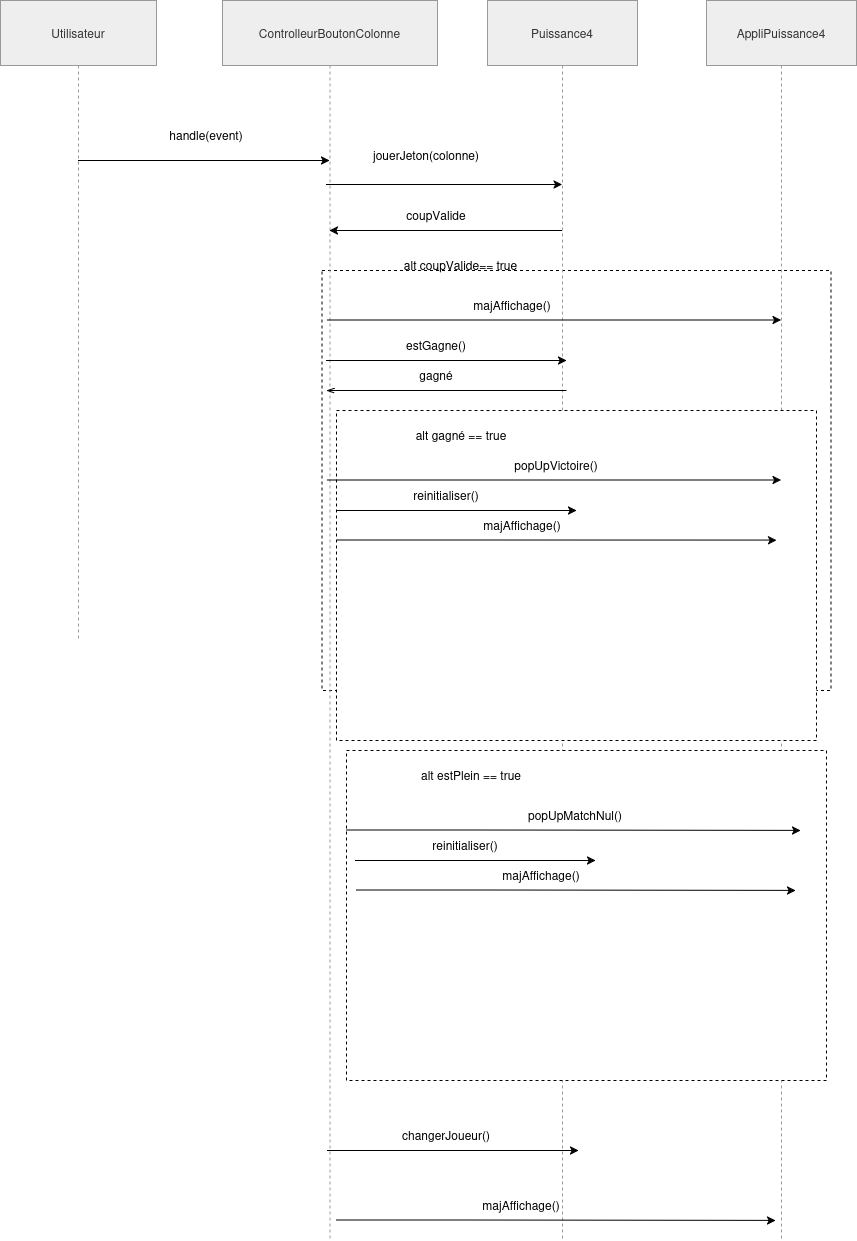

The diagram above was exported from draw.io. Its source (the exported page's mxGraphModel, read from the mxfile embedded in the PNG):
<mxGraphModel dx="1276" dy="641" grid="1" gridSize="10" guides="1" tooltips="1" connect="1" arrows="1" fold="1" page="1" pageScale="1" pageWidth="827" pageHeight="1169" background="#ffffff" math="0" shadow="0">
  <root>
    <mxCell id="0" />
    <mxCell id="1" parent="0" />
    <mxCell id="l_s6ETdlkVZarVaivpg5-31" parent="1" style="whiteSpace=wrap;html=1;dashed=1;" value="" vertex="1">
      <mxGeometry height="420" width="509" x="585.5" y="670" as="geometry" />
    </mxCell>
    <mxCell id="l_s6ETdlkVZarVaivpg5-1" parent="1" style="shape=umlLifeline;perimeter=lifelinePerimeter;whiteSpace=wrap;container=1;dropTarget=0;collapsible=0;recursiveResize=0;outlineConnect=0;portConstraint=eastwest;newEdgeStyle={&quot;edgeStyle&quot;:&quot;elbowEdgeStyle&quot;,&quot;elbow&quot;:&quot;vertical&quot;,&quot;curved&quot;:0,&quot;rounded&quot;:0};size=65;fillColor=light-dark(#eeeeee,#1f2020);strokeColor=light-dark(#999999,#cccccc);fontColor=light-dark(#333333,#cccccc);" value="Utilisateur" vertex="1">
      <mxGeometry height="640" width="156" x="264" y="400" as="geometry" />
    </mxCell>
    <mxCell id="l_s6ETdlkVZarVaivpg5-2" parent="1" style="shape=umlLifeline;perimeter=lifelinePerimeter;whiteSpace=wrap;container=1;dropTarget=0;collapsible=0;recursiveResize=0;outlineConnect=0;portConstraint=eastwest;newEdgeStyle={&quot;edgeStyle&quot;:&quot;elbowEdgeStyle&quot;,&quot;elbow&quot;:&quot;vertical&quot;,&quot;curved&quot;:0,&quot;rounded&quot;:0};size=65;fillColor=light-dark(#eeeeee,#1f2020);strokeColor=light-dark(#999999,#cccccc);fontColor=light-dark(#333333,#cccccc);" value="ControlleurBoutonColonne" vertex="1">
      <mxGeometry height="1240" width="215" x="486" y="400" as="geometry" />
    </mxCell>
    <mxCell id="l_s6ETdlkVZarVaivpg5-3" parent="1" style="shape=umlLifeline;perimeter=lifelinePerimeter;whiteSpace=wrap;container=1;dropTarget=0;collapsible=0;recursiveResize=0;outlineConnect=0;portConstraint=eastwest;newEdgeStyle={&quot;edgeStyle&quot;:&quot;elbowEdgeStyle&quot;,&quot;elbow&quot;:&quot;vertical&quot;,&quot;curved&quot;:0,&quot;rounded&quot;:0};size=65;fillColor=light-dark(#eeeeee,#1f2020);strokeColor=light-dark(#999999,#cccccc);fontColor=light-dark(#333333,#cccccc);" value="Puissance4" vertex="1">
      <mxGeometry height="1240" width="150" x="751" y="400" as="geometry" />
    </mxCell>
    <mxCell id="l_s6ETdlkVZarVaivpg5-14" parent="1" style="shape=umlLifeline;perimeter=lifelinePerimeter;whiteSpace=wrap;container=1;dropTarget=0;collapsible=0;recursiveResize=0;outlineConnect=0;portConstraint=eastwest;newEdgeStyle={&quot;edgeStyle&quot;:&quot;elbowEdgeStyle&quot;,&quot;elbow&quot;:&quot;vertical&quot;,&quot;curved&quot;:0,&quot;rounded&quot;:0};size=65;fillColor=light-dark(#eeeeee,#1f2020);strokeColor=light-dark(#999999,#cccccc);fontColor=light-dark(#333333,#cccccc);" value="AppliPuissance4" vertex="1">
      <mxGeometry height="1240" width="150" x="970" y="400" as="geometry" />
    </mxCell>
    <mxCell id="l_s6ETdlkVZarVaivpg5-15" edge="1" parent="1" source="l_s6ETdlkVZarVaivpg5-1" style="edgeStyle=none;orthogonalLoop=1;jettySize=auto;html=1;rounded=0;" target="l_s6ETdlkVZarVaivpg5-2" value="">
      <mxGeometry relative="1" width="100" as="geometry">
        <Array as="points">
          <mxPoint x="470" y="560" />
        </Array>
        <mxPoint x="420" y="560" as="sourcePoint" />
        <mxPoint x="520" y="560" as="targetPoint" />
      </mxGeometry>
    </mxCell>
    <mxCell id="l_s6ETdlkVZarVaivpg5-16" parent="1" style="text;html=1;whiteSpace=wrap;strokeColor=none;fillColor=none;align=center;verticalAlign=middle;rounded=0;" value="handle(event)" vertex="1">
      <mxGeometry height="30" width="60" x="440" y="520" as="geometry" />
    </mxCell>
    <mxCell id="l_s6ETdlkVZarVaivpg5-32" parent="1" style="text;html=1;whiteSpace=wrap;strokeColor=none;fillColor=none;align=center;verticalAlign=middle;rounded=0;" value="alt coupValide== true" vertex="1">
      <mxGeometry height="30" width="269" x="590" y="650" as="geometry" />
    </mxCell>
    <mxCell id="l_s6ETdlkVZarVaivpg5-33" edge="1" parent="1" style="edgeStyle=none;orthogonalLoop=1;jettySize=auto;html=1;rounded=0;" target="l_s6ETdlkVZarVaivpg5-3" value="">
      <mxGeometry relative="1" width="100" as="geometry">
        <Array as="points">
          <mxPoint x="718" y="584" />
        </Array>
        <mxPoint x="590" y="584" as="sourcePoint" />
        <mxPoint x="841" y="584" as="targetPoint" />
      </mxGeometry>
    </mxCell>
    <mxCell id="l_s6ETdlkVZarVaivpg5-34" parent="1" style="text;html=1;whiteSpace=wrap;strokeColor=none;fillColor=none;align=center;verticalAlign=middle;rounded=0;" value="jouerJeton(colonne)" vertex="1">
      <mxGeometry height="30" width="60" x="660" y="540" as="geometry" />
    </mxCell>
    <mxCell id="l_s6ETdlkVZarVaivpg5-35" edge="1" parent="1" source="l_s6ETdlkVZarVaivpg5-3" style="edgeStyle=none;orthogonalLoop=1;jettySize=auto;html=1;rounded=0;" target="l_s6ETdlkVZarVaivpg5-2" value="">
      <mxGeometry relative="1" width="100" as="geometry">
        <Array as="points">
          <mxPoint x="710" y="630" />
        </Array>
        <mxPoint x="591" y="620" as="sourcePoint" />
        <mxPoint x="720" y="640" as="targetPoint" />
      </mxGeometry>
    </mxCell>
    <mxCell id="l_s6ETdlkVZarVaivpg5-37" parent="1" style="text;html=1;whiteSpace=wrap;strokeColor=none;fillColor=none;align=center;verticalAlign=middle;rounded=0;" value="&lt;div&gt;coupValide&lt;/div&gt;" vertex="1">
      <mxGeometry height="30" width="60" x="670" y="600" as="geometry" />
    </mxCell>
    <mxCell id="l_s6ETdlkVZarVaivpg5-38" edge="1" parent="1" source="l_s6ETdlkVZarVaivpg5-37" style="edgeStyle=none;rounded=0;orthogonalLoop=1;jettySize=auto;html=1;entryX=1;entryY=0.75;entryDx=0;entryDy=0;" target="l_s6ETdlkVZarVaivpg5-37">
      <mxGeometry relative="1" as="geometry" />
    </mxCell>
    <mxCell id="l_s6ETdlkVZarVaivpg5-43" edge="1" parent="1" style="edgeStyle=none;orthogonalLoop=1;jettySize=auto;html=1;rounded=0;" value="">
      <mxGeometry relative="1" width="100" as="geometry">
        <Array as="points">
          <mxPoint x="718" y="760" />
        </Array>
        <mxPoint x="590" y="760" as="sourcePoint" />
        <mxPoint x="830" y="760" as="targetPoint" />
      </mxGeometry>
    </mxCell>
    <mxCell id="l_s6ETdlkVZarVaivpg5-44" parent="1" style="text;html=1;whiteSpace=wrap;strokeColor=none;fillColor=none;align=center;verticalAlign=middle;rounded=0;" value="estGagne()" vertex="1">
      <mxGeometry height="30" width="60" x="670" y="730" as="geometry" />
    </mxCell>
    <mxCell id="l_s6ETdlkVZarVaivpg5-45" edge="1" parent="1" source="l_s6ETdlkVZarVaivpg5-3" style="edgeStyle=none;orthogonalLoop=1;jettySize=auto;html=1;rounded=0;" target="l_s6ETdlkVZarVaivpg5-31" value="">
      <mxGeometry relative="1" width="100" as="geometry">
        <Array as="points" />
        <mxPoint x="600" y="790" as="sourcePoint" />
        <mxPoint x="840" y="790" as="targetPoint" />
      </mxGeometry>
    </mxCell>
    <mxCell id="l_s6ETdlkVZarVaivpg5-48" edge="1" parent="1" style="edgeStyle=none;orthogonalLoop=1;jettySize=auto;html=1;rounded=0;startArrow=openThin;startFill=0;endArrow=none;endFill=0;" value="">
      <mxGeometry relative="1" width="100" as="geometry">
        <Array as="points">
          <mxPoint x="718" y="790" />
        </Array>
        <mxPoint x="590" y="790" as="sourcePoint" />
        <mxPoint x="830" y="790" as="targetPoint" />
      </mxGeometry>
    </mxCell>
    <mxCell id="l_s6ETdlkVZarVaivpg5-49" parent="1" style="text;html=1;whiteSpace=wrap;strokeColor=none;fillColor=none;align=center;verticalAlign=middle;rounded=0;" value="gagné" vertex="1">
      <mxGeometry height="30" width="60" x="670" y="760" as="geometry" />
    </mxCell>
    <mxCell id="l_s6ETdlkVZarVaivpg5-41" parent="1" style="whiteSpace=wrap;html=1;dashed=1;movable=1;resizable=1;rotatable=1;deletable=1;editable=1;locked=0;connectable=1;" value="" vertex="1">
      <mxGeometry height="330" width="480" x="600" y="810" as="geometry" />
    </mxCell>
    <mxCell id="l_s6ETdlkVZarVaivpg5-42" parent="1" style="text;html=1;whiteSpace=wrap;strokeColor=none;fillColor=none;align=center;verticalAlign=middle;rounded=0;" value="alt gagné == true" vertex="1">
      <mxGeometry height="30" width="250" x="600" y="820" as="geometry" />
    </mxCell>
    <mxCell id="l_s6ETdlkVZarVaivpg5-50" edge="1" parent="1" style="edgeStyle=none;orthogonalLoop=1;jettySize=auto;html=1;rounded=0;" target="l_s6ETdlkVZarVaivpg5-14" value="">
      <mxGeometry relative="1" width="100" as="geometry">
        <Array as="points">
          <mxPoint x="719" y="879.6" />
        </Array>
        <mxPoint x="591" y="879.6" as="sourcePoint" />
        <mxPoint x="827" y="880" as="targetPoint" />
      </mxGeometry>
    </mxCell>
    <mxCell id="l_s6ETdlkVZarVaivpg5-52" parent="1" style="text;html=1;whiteSpace=wrap;strokeColor=none;fillColor=none;align=center;verticalAlign=middle;rounded=0;" value="&lt;div&gt;popUpVictoire()&lt;/div&gt;" vertex="1">
      <mxGeometry height="30" width="60" x="790" y="850" as="geometry" />
    </mxCell>
    <mxCell id="l_s6ETdlkVZarVaivpg5-53" connectable="0" parent="1" style="group" value="" vertex="1">
      <mxGeometry height="30" width="210" x="591" y="690" as="geometry" />
    </mxCell>
    <mxCell id="l_s6ETdlkVZarVaivpg5-39" edge="1" parent="l_s6ETdlkVZarVaivpg5-53" style="edgeStyle=none;orthogonalLoop=1;jettySize=auto;html=1;rounded=0;" target="l_s6ETdlkVZarVaivpg5-14" value="">
      <mxGeometry relative="1" width="100" as="geometry">
        <Array as="points">
          <mxPoint x="128" y="29.600000000000023" />
        </Array>
        <mxPoint y="29.600000000000023" as="sourcePoint" />
        <mxPoint x="236" y="29.600000000000023" as="targetPoint" />
      </mxGeometry>
    </mxCell>
    <mxCell id="l_s6ETdlkVZarVaivpg5-40" parent="l_s6ETdlkVZarVaivpg5-53" style="text;html=1;whiteSpace=wrap;strokeColor=none;fillColor=none;align=center;verticalAlign=middle;rounded=0;" value="&lt;div&gt;majAffichage()&lt;/div&gt;" vertex="1">
      <mxGeometry height="30" width="50" x="160" as="geometry" />
    </mxCell>
    <mxCell id="l_s6ETdlkVZarVaivpg5-55" edge="1" parent="1" style="edgeStyle=none;orthogonalLoop=1;jettySize=auto;html=1;rounded=0;entryX=0.917;entryY=0.393;entryDx=0;entryDy=0;entryPerimeter=0;" target="l_s6ETdlkVZarVaivpg5-41" value="">
      <mxGeometry relative="1" width="100" as="geometry">
        <Array as="points">
          <mxPoint x="729" y="939.6" />
        </Array>
        <mxPoint x="601" y="939.6" as="sourcePoint" />
        <mxPoint x="837" y="939.6" as="targetPoint" />
      </mxGeometry>
    </mxCell>
    <mxCell id="l_s6ETdlkVZarVaivpg5-56" parent="1" style="text;html=1;whiteSpace=wrap;strokeColor=none;fillColor=none;align=center;verticalAlign=middle;rounded=0;" value="&lt;div&gt;majAffichage()&lt;/div&gt;" vertex="1">
      <mxGeometry height="30" width="50" x="761" y="910" as="geometry" />
    </mxCell>
    <mxCell id="l_s6ETdlkVZarVaivpg5-59" edge="1" parent="1" style="edgeStyle=none;orthogonalLoop=1;jettySize=auto;html=1;rounded=0;" value="">
      <mxGeometry relative="1" width="100" as="geometry">
        <Array as="points">
          <mxPoint x="728" y="910" />
        </Array>
        <mxPoint x="600" y="910" as="sourcePoint" />
        <mxPoint x="840" y="910" as="targetPoint" />
      </mxGeometry>
    </mxCell>
    <mxCell id="l_s6ETdlkVZarVaivpg5-60" parent="1" style="text;html=1;whiteSpace=wrap;strokeColor=none;fillColor=none;align=center;verticalAlign=middle;rounded=0;" value="&lt;div&gt;reinitialiser()&lt;/div&gt;" vertex="1">
      <mxGeometry height="30" width="60" x="680" y="880" as="geometry" />
    </mxCell>
    <mxCell id="l_s6ETdlkVZarVaivpg5-61" parent="1" style="whiteSpace=wrap;html=1;dashed=1;movable=1;resizable=1;rotatable=1;deletable=1;editable=1;locked=0;connectable=1;" value="" vertex="1">
      <mxGeometry height="330" width="480" x="610" y="1150" as="geometry" />
    </mxCell>
    <mxCell id="l_s6ETdlkVZarVaivpg5-62" parent="1" style="text;html=1;whiteSpace=wrap;strokeColor=none;fillColor=none;align=center;verticalAlign=middle;rounded=0;" value="alt estPlein == true" vertex="1">
      <mxGeometry height="30" width="250" x="610" y="1160" as="geometry" />
    </mxCell>
    <mxCell id="l_s6ETdlkVZarVaivpg5-63" parent="1" style="text;html=1;whiteSpace=wrap;strokeColor=none;fillColor=none;align=center;verticalAlign=middle;rounded=0;" value="&lt;div&gt;popUpMatchNul()&lt;/div&gt;" vertex="1">
      <mxGeometry height="30" width="60" x="809" y="1200" as="geometry" />
    </mxCell>
    <mxCell id="l_s6ETdlkVZarVaivpg5-64" edge="1" parent="1" style="edgeStyle=none;orthogonalLoop=1;jettySize=auto;html=1;rounded=0;" value="">
      <mxGeometry relative="1" width="100" as="geometry">
        <Array as="points">
          <mxPoint x="738" y="1229.6" />
        </Array>
        <mxPoint x="610" y="1229.6" as="sourcePoint" />
        <mxPoint x="1064" y="1230" as="targetPoint" />
      </mxGeometry>
    </mxCell>
    <mxCell id="l_s6ETdlkVZarVaivpg5-65" parent="1" style="text;html=1;whiteSpace=wrap;strokeColor=none;fillColor=none;align=center;verticalAlign=middle;rounded=0;" value="&lt;div&gt;reinitialiser()&lt;/div&gt;" vertex="1">
      <mxGeometry height="30" width="60" x="699" y="1230" as="geometry" />
    </mxCell>
    <mxCell id="l_s6ETdlkVZarVaivpg5-66" edge="1" parent="1" style="edgeStyle=none;orthogonalLoop=1;jettySize=auto;html=1;rounded=0;" value="">
      <mxGeometry relative="1" width="100" as="geometry">
        <Array as="points">
          <mxPoint x="747" y="1260" />
        </Array>
        <mxPoint x="619" y="1260" as="sourcePoint" />
        <mxPoint x="859" y="1260" as="targetPoint" />
      </mxGeometry>
    </mxCell>
    <mxCell id="l_s6ETdlkVZarVaivpg5-67" edge="1" parent="1" style="edgeStyle=none;orthogonalLoop=1;jettySize=auto;html=1;rounded=0;entryX=0.917;entryY=0.393;entryDx=0;entryDy=0;entryPerimeter=0;" value="">
      <mxGeometry relative="1" width="100" as="geometry">
        <Array as="points">
          <mxPoint x="748" y="1289.6" />
        </Array>
        <mxPoint x="620" y="1289.6" as="sourcePoint" />
        <mxPoint x="1059" y="1290" as="targetPoint" />
      </mxGeometry>
    </mxCell>
    <mxCell id="l_s6ETdlkVZarVaivpg5-68" parent="1" style="text;html=1;whiteSpace=wrap;strokeColor=none;fillColor=none;align=center;verticalAlign=middle;rounded=0;" value="&lt;div&gt;majAffichage()&lt;/div&gt;" vertex="1">
      <mxGeometry height="30" width="50" x="780" y="1260" as="geometry" />
    </mxCell>
    <mxCell id="l_s6ETdlkVZarVaivpg5-69" edge="1" parent="1" style="edgeStyle=none;orthogonalLoop=1;jettySize=auto;html=1;rounded=0;" value="">
      <mxGeometry relative="1" width="100" as="geometry">
        <Array as="points">
          <mxPoint x="719" y="1550" />
        </Array>
        <mxPoint x="591" y="1550" as="sourcePoint" />
        <mxPoint x="842" y="1550" as="targetPoint" />
      </mxGeometry>
    </mxCell>
    <mxCell id="l_s6ETdlkVZarVaivpg5-70" edge="1" parent="1" style="edgeStyle=none;orthogonalLoop=1;jettySize=auto;html=1;rounded=0;entryX=0.917;entryY=0.393;entryDx=0;entryDy=0;entryPerimeter=0;" value="">
      <mxGeometry relative="1" width="100" as="geometry">
        <Array as="points">
          <mxPoint x="728" y="1619.6" />
        </Array>
        <mxPoint x="600" y="1619.6" as="sourcePoint" />
        <mxPoint x="1039" y="1620" as="targetPoint" />
      </mxGeometry>
    </mxCell>
    <mxCell id="l_s6ETdlkVZarVaivpg5-71" parent="1" style="text;html=1;whiteSpace=wrap;strokeColor=none;fillColor=none;align=center;verticalAlign=middle;rounded=0;" value="&lt;div&gt;majAffichage()&lt;/div&gt;" vertex="1">
      <mxGeometry height="30" width="50" x="760" y="1590" as="geometry" />
    </mxCell>
    <mxCell id="l_s6ETdlkVZarVaivpg5-72" parent="1" style="text;html=1;whiteSpace=wrap;strokeColor=none;fillColor=none;align=center;verticalAlign=middle;rounded=0;" value="&lt;div&gt;changerJoueur()&lt;/div&gt;" vertex="1">
      <mxGeometry height="30" width="60" x="680" y="1520" as="geometry" />
    </mxCell>
  </root>
</mxGraphModel>